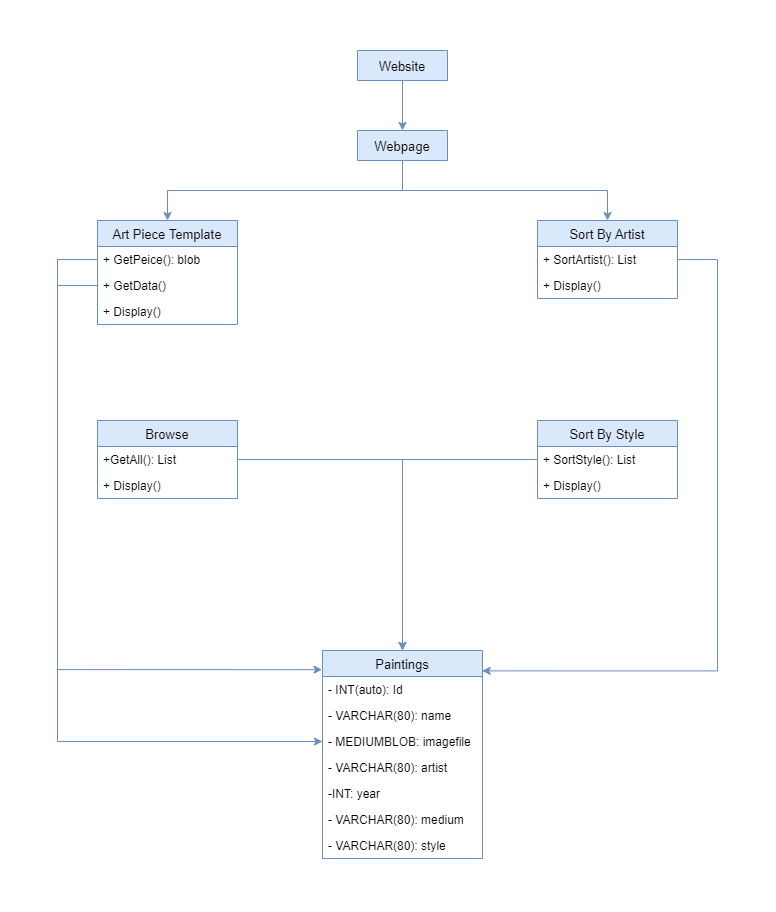

The diagram above was exported from draw.io. Its source (the exported page's mxGraphModel, read from the mxfile embedded in the PNG):
<mxGraphModel dx="1247" dy="677" grid="1" gridSize="10" guides="1" tooltips="1" connect="1" arrows="1" fold="1" page="1" pageScale="1" pageWidth="850" pageHeight="1100" math="0" shadow="0">
  <root>
    <mxCell id="0" />
    <mxCell id="1" parent="0" />
    <mxCell id="DkSwmPMJM-wmckmWDpIV-1" value="Paintings" style="swimlane;fontStyle=0;childLayout=stackLayout;horizontal=1;startSize=26;fillColor=#dae8fc;horizontalStack=0;resizeParent=1;resizeParentMax=0;resizeLast=0;collapsible=1;marginBottom=0;strokeWidth=1;fontSize=13;strokeColor=#6c8ebf;" parent="1" vertex="1">
      <mxGeometry x="345" y="670" width="160" height="208" as="geometry" />
    </mxCell>
    <mxCell id="DkSwmPMJM-wmckmWDpIV-2" value="- INT(auto): Id" style="text;strokeColor=none;fillColor=none;align=left;verticalAlign=top;spacingLeft=4;spacingRight=4;overflow=hidden;rotatable=0;points=[[0,0.5],[1,0.5]];portConstraint=eastwest;" parent="DkSwmPMJM-wmckmWDpIV-1" vertex="1">
      <mxGeometry y="26" width="160" height="26" as="geometry" />
    </mxCell>
    <mxCell id="Y6SQNUsSDDNZH22rJLIS-2" value="- VARCHAR(80): name" style="text;strokeColor=none;fillColor=none;align=left;verticalAlign=top;spacingLeft=4;spacingRight=4;overflow=hidden;rotatable=0;points=[[0,0.5],[1,0.5]];portConstraint=eastwest;" parent="DkSwmPMJM-wmckmWDpIV-1" vertex="1">
      <mxGeometry y="52" width="160" height="26" as="geometry" />
    </mxCell>
    <mxCell id="DkSwmPMJM-wmckmWDpIV-3" value="- MEDIUMBLOB: imagefile" style="text;strokeColor=none;fillColor=none;align=left;verticalAlign=top;spacingLeft=4;spacingRight=4;overflow=hidden;rotatable=0;points=[[0,0.5],[1,0.5]];portConstraint=eastwest;" parent="DkSwmPMJM-wmckmWDpIV-1" vertex="1">
      <mxGeometry y="78" width="160" height="26" as="geometry" />
    </mxCell>
    <mxCell id="Y6SQNUsSDDNZH22rJLIS-1" value="- VARCHAR(80): artist" style="text;strokeColor=none;fillColor=none;align=left;verticalAlign=top;spacingLeft=4;spacingRight=4;overflow=hidden;rotatable=0;points=[[0,0.5],[1,0.5]];portConstraint=eastwest;" parent="DkSwmPMJM-wmckmWDpIV-1" vertex="1">
      <mxGeometry y="104" width="160" height="26" as="geometry" />
    </mxCell>
    <mxCell id="DkSwmPMJM-wmckmWDpIV-4" value="-INT: year" style="text;strokeColor=none;fillColor=none;align=left;verticalAlign=top;spacingLeft=4;spacingRight=4;overflow=hidden;rotatable=0;points=[[0,0.5],[1,0.5]];portConstraint=eastwest;" parent="DkSwmPMJM-wmckmWDpIV-1" vertex="1">
      <mxGeometry y="130" width="160" height="26" as="geometry" />
    </mxCell>
    <mxCell id="Y6SQNUsSDDNZH22rJLIS-3" value="- VARCHAR(80): medium" style="text;strokeColor=none;fillColor=none;align=left;verticalAlign=top;spacingLeft=4;spacingRight=4;overflow=hidden;rotatable=0;points=[[0,0.5],[1,0.5]];portConstraint=eastwest;" parent="DkSwmPMJM-wmckmWDpIV-1" vertex="1">
      <mxGeometry y="156" width="160" height="26" as="geometry" />
    </mxCell>
    <mxCell id="Y6SQNUsSDDNZH22rJLIS-4" value="- VARCHAR(80): style" style="text;strokeColor=none;fillColor=none;align=left;verticalAlign=top;spacingLeft=4;spacingRight=4;overflow=hidden;rotatable=0;points=[[0,0.5],[1,0.5]];portConstraint=eastwest;" parent="DkSwmPMJM-wmckmWDpIV-1" vertex="1">
      <mxGeometry y="182" width="160" height="26" as="geometry" />
    </mxCell>
    <mxCell id="_6eeGp_bqN7I701Vm0w8-1" value="Browse" style="swimlane;fontStyle=0;childLayout=stackLayout;horizontal=1;startSize=26;fillColor=#dae8fc;horizontalStack=0;resizeParent=1;resizeParentMax=0;resizeLast=0;collapsible=1;marginBottom=0;fontSize=13;strokeColor=#6c8ebf;" vertex="1" parent="1">
      <mxGeometry x="120" y="440" width="140" height="78" as="geometry" />
    </mxCell>
    <mxCell id="_6eeGp_bqN7I701Vm0w8-2" value="+GetAll(): List" style="text;strokeColor=none;fillColor=none;align=left;verticalAlign=top;spacingLeft=4;spacingRight=4;overflow=hidden;rotatable=0;points=[[0,0.5],[1,0.5]];portConstraint=eastwest;" vertex="1" parent="_6eeGp_bqN7I701Vm0w8-1">
      <mxGeometry y="26" width="140" height="26" as="geometry" />
    </mxCell>
    <mxCell id="_6eeGp_bqN7I701Vm0w8-3" value="+ Display()" style="text;strokeColor=none;fillColor=none;align=left;verticalAlign=top;spacingLeft=4;spacingRight=4;overflow=hidden;rotatable=0;points=[[0,0.5],[1,0.5]];portConstraint=eastwest;" vertex="1" parent="_6eeGp_bqN7I701Vm0w8-1">
      <mxGeometry y="52" width="140" height="26" as="geometry" />
    </mxCell>
    <mxCell id="_6eeGp_bqN7I701Vm0w8-5" value="Sort By Artist" style="swimlane;fontStyle=0;childLayout=stackLayout;horizontal=1;startSize=26;fillColor=#dae8fc;horizontalStack=0;resizeParent=1;resizeParentMax=0;resizeLast=0;collapsible=1;marginBottom=0;fontSize=13;strokeColor=#6c8ebf;" vertex="1" parent="1">
      <mxGeometry x="560" y="240" width="140" height="78" as="geometry" />
    </mxCell>
    <mxCell id="_6eeGp_bqN7I701Vm0w8-6" value="+ SortArtist(): List" style="text;strokeColor=none;fillColor=none;align=left;verticalAlign=top;spacingLeft=4;spacingRight=4;overflow=hidden;rotatable=0;points=[[0,0.5],[1,0.5]];portConstraint=eastwest;" vertex="1" parent="_6eeGp_bqN7I701Vm0w8-5">
      <mxGeometry y="26" width="140" height="26" as="geometry" />
    </mxCell>
    <mxCell id="_6eeGp_bqN7I701Vm0w8-7" value="+ Display()" style="text;strokeColor=none;fillColor=none;align=left;verticalAlign=top;spacingLeft=4;spacingRight=4;overflow=hidden;rotatable=0;points=[[0,0.5],[1,0.5]];portConstraint=eastwest;" vertex="1" parent="_6eeGp_bqN7I701Vm0w8-5">
      <mxGeometry y="52" width="140" height="26" as="geometry" />
    </mxCell>
    <mxCell id="_6eeGp_bqN7I701Vm0w8-9" value="Sort By Style" style="swimlane;fontStyle=0;childLayout=stackLayout;horizontal=1;startSize=26;fillColor=#dae8fc;horizontalStack=0;resizeParent=1;resizeParentMax=0;resizeLast=0;collapsible=1;marginBottom=0;fontSize=13;strokeColor=#6c8ebf;" vertex="1" parent="1">
      <mxGeometry x="560" y="440" width="140" height="78" as="geometry" />
    </mxCell>
    <mxCell id="_6eeGp_bqN7I701Vm0w8-10" value="+ SortStyle(): List" style="text;strokeColor=none;fillColor=none;align=left;verticalAlign=top;spacingLeft=4;spacingRight=4;overflow=hidden;rotatable=0;points=[[0,0.5],[1,0.5]];portConstraint=eastwest;" vertex="1" parent="_6eeGp_bqN7I701Vm0w8-9">
      <mxGeometry y="26" width="140" height="26" as="geometry" />
    </mxCell>
    <mxCell id="_6eeGp_bqN7I701Vm0w8-11" value="+ Display()" style="text;strokeColor=none;fillColor=none;align=left;verticalAlign=top;spacingLeft=4;spacingRight=4;overflow=hidden;rotatable=0;points=[[0,0.5],[1,0.5]];portConstraint=eastwest;" vertex="1" parent="_6eeGp_bqN7I701Vm0w8-9">
      <mxGeometry y="52" width="140" height="26" as="geometry" />
    </mxCell>
    <mxCell id="_6eeGp_bqN7I701Vm0w8-13" value="Art Piece Template" style="swimlane;fontStyle=0;childLayout=stackLayout;horizontal=1;startSize=26;fillColor=#dae8fc;horizontalStack=0;resizeParent=1;resizeParentMax=0;resizeLast=0;collapsible=1;marginBottom=0;fontSize=13;strokeColor=#6c8ebf;" vertex="1" parent="1">
      <mxGeometry x="120" y="240" width="140" height="104" as="geometry" />
    </mxCell>
    <mxCell id="_6eeGp_bqN7I701Vm0w8-14" value="+ GetPeice(): blob" style="text;strokeColor=none;fillColor=none;align=left;verticalAlign=top;spacingLeft=4;spacingRight=4;overflow=hidden;rotatable=0;points=[[0,0.5],[1,0.5]];portConstraint=eastwest;" vertex="1" parent="_6eeGp_bqN7I701Vm0w8-13">
      <mxGeometry y="26" width="140" height="26" as="geometry" />
    </mxCell>
    <mxCell id="_6eeGp_bqN7I701Vm0w8-15" value="+ GetData()" style="text;strokeColor=none;fillColor=none;align=left;verticalAlign=top;spacingLeft=4;spacingRight=4;overflow=hidden;rotatable=0;points=[[0,0.5],[1,0.5]];portConstraint=eastwest;" vertex="1" parent="_6eeGp_bqN7I701Vm0w8-13">
      <mxGeometry y="52" width="140" height="26" as="geometry" />
    </mxCell>
    <mxCell id="_6eeGp_bqN7I701Vm0w8-38" value="+ Display()" style="text;strokeColor=none;fillColor=none;align=left;verticalAlign=top;spacingLeft=4;spacingRight=4;overflow=hidden;rotatable=0;points=[[0,0.5],[1,0.5]];portConstraint=eastwest;" vertex="1" parent="_6eeGp_bqN7I701Vm0w8-13">
      <mxGeometry y="78" width="140" height="26" as="geometry" />
    </mxCell>
    <mxCell id="_6eeGp_bqN7I701Vm0w8-26" style="edgeStyle=orthogonalEdgeStyle;rounded=0;orthogonalLoop=1;jettySize=auto;html=1;exitX=0.5;exitY=1;exitDx=0;exitDy=0;fontSize=13;fillColor=#dae8fc;strokeColor=#6c8ebf;" edge="1" parent="1" source="_6eeGp_bqN7I701Vm0w8-17" target="_6eeGp_bqN7I701Vm0w8-22">
      <mxGeometry relative="1" as="geometry" />
    </mxCell>
    <mxCell id="_6eeGp_bqN7I701Vm0w8-17" value="Website" style="swimlane;fontStyle=0;childLayout=stackLayout;horizontal=1;startSize=30;fillColor=#dae8fc;horizontalStack=0;resizeParent=1;resizeParentMax=0;resizeLast=0;collapsible=1;marginBottom=0;fontSize=13;strokeColor=#6c8ebf;" vertex="1" collapsed="1" parent="1">
      <mxGeometry x="380" y="70" width="90" height="30" as="geometry">
        <mxRectangle x="320" y="620" width="140" height="104" as="alternateBounds" />
      </mxGeometry>
    </mxCell>
    <mxCell id="_6eeGp_bqN7I701Vm0w8-18" value="+ field: type" style="text;strokeColor=none;fillColor=none;align=left;verticalAlign=top;spacingLeft=4;spacingRight=4;overflow=hidden;rotatable=0;points=[[0,0.5],[1,0.5]];portConstraint=eastwest;fontSize=13;" vertex="1" parent="_6eeGp_bqN7I701Vm0w8-17">
      <mxGeometry y="26" width="140" height="26" as="geometry" />
    </mxCell>
    <mxCell id="_6eeGp_bqN7I701Vm0w8-19" value="+ field: type" style="text;strokeColor=none;fillColor=none;align=left;verticalAlign=top;spacingLeft=4;spacingRight=4;overflow=hidden;rotatable=0;points=[[0,0.5],[1,0.5]];portConstraint=eastwest;fontSize=13;" vertex="1" parent="_6eeGp_bqN7I701Vm0w8-17">
      <mxGeometry y="52" width="140" height="26" as="geometry" />
    </mxCell>
    <mxCell id="_6eeGp_bqN7I701Vm0w8-20" value="+ field: type" style="text;strokeColor=none;fillColor=none;align=left;verticalAlign=top;spacingLeft=4;spacingRight=4;overflow=hidden;rotatable=0;points=[[0,0.5],[1,0.5]];portConstraint=eastwest;fontSize=13;" vertex="1" parent="_6eeGp_bqN7I701Vm0w8-17">
      <mxGeometry y="78" width="140" height="26" as="geometry" />
    </mxCell>
    <mxCell id="_6eeGp_bqN7I701Vm0w8-27" style="edgeStyle=orthogonalEdgeStyle;rounded=0;orthogonalLoop=1;jettySize=auto;html=1;exitX=0.5;exitY=1;exitDx=0;exitDy=0;entryX=0.5;entryY=0;entryDx=0;entryDy=0;fontSize=13;fillColor=#dae8fc;strokeColor=#6c8ebf;" edge="1" parent="1" source="_6eeGp_bqN7I701Vm0w8-22" target="_6eeGp_bqN7I701Vm0w8-13">
      <mxGeometry relative="1" as="geometry" />
    </mxCell>
    <mxCell id="_6eeGp_bqN7I701Vm0w8-28" style="edgeStyle=orthogonalEdgeStyle;rounded=0;orthogonalLoop=1;jettySize=auto;html=1;exitX=0.5;exitY=1;exitDx=0;exitDy=0;entryX=0.5;entryY=0;entryDx=0;entryDy=0;fontSize=13;fillColor=#dae8fc;strokeColor=#6c8ebf;" edge="1" parent="1" source="_6eeGp_bqN7I701Vm0w8-22" target="_6eeGp_bqN7I701Vm0w8-5">
      <mxGeometry relative="1" as="geometry">
        <Array as="points">
          <mxPoint x="425" y="210" />
          <mxPoint x="630" y="210" />
        </Array>
      </mxGeometry>
    </mxCell>
    <mxCell id="_6eeGp_bqN7I701Vm0w8-22" value="Webpage" style="swimlane;fontStyle=0;childLayout=stackLayout;horizontal=1;startSize=30;fillColor=#dae8fc;horizontalStack=0;resizeParent=1;resizeParentMax=0;resizeLast=0;collapsible=1;marginBottom=0;fontSize=13;strokeColor=#6c8ebf;" vertex="1" collapsed="1" parent="1">
      <mxGeometry x="380" y="150" width="90" height="30" as="geometry">
        <mxRectangle x="320" y="620" width="140" height="104" as="alternateBounds" />
      </mxGeometry>
    </mxCell>
    <mxCell id="_6eeGp_bqN7I701Vm0w8-23" value="+ field: type" style="text;strokeColor=none;fillColor=none;align=left;verticalAlign=top;spacingLeft=4;spacingRight=4;overflow=hidden;rotatable=0;points=[[0,0.5],[1,0.5]];portConstraint=eastwest;fontSize=13;" vertex="1" parent="_6eeGp_bqN7I701Vm0w8-22">
      <mxGeometry y="26" width="140" height="26" as="geometry" />
    </mxCell>
    <mxCell id="_6eeGp_bqN7I701Vm0w8-24" value="+ field: type" style="text;strokeColor=none;fillColor=none;align=left;verticalAlign=top;spacingLeft=4;spacingRight=4;overflow=hidden;rotatable=0;points=[[0,0.5],[1,0.5]];portConstraint=eastwest;fontSize=13;" vertex="1" parent="_6eeGp_bqN7I701Vm0w8-22">
      <mxGeometry y="52" width="140" height="26" as="geometry" />
    </mxCell>
    <mxCell id="_6eeGp_bqN7I701Vm0w8-25" value="+ field: type" style="text;strokeColor=none;fillColor=none;align=left;verticalAlign=top;spacingLeft=4;spacingRight=4;overflow=hidden;rotatable=0;points=[[0,0.5],[1,0.5]];portConstraint=eastwest;fontSize=13;" vertex="1" parent="_6eeGp_bqN7I701Vm0w8-22">
      <mxGeometry y="78" width="140" height="26" as="geometry" />
    </mxCell>
    <mxCell id="_6eeGp_bqN7I701Vm0w8-45" style="edgeStyle=orthogonalEdgeStyle;rounded=0;orthogonalLoop=1;jettySize=auto;html=1;exitX=1;exitY=0.5;exitDx=0;exitDy=0;entryX=0.5;entryY=0;entryDx=0;entryDy=0;fontSize=13;fillColor=#dae8fc;strokeColor=#6c8ebf;" edge="1" parent="1" source="_6eeGp_bqN7I701Vm0w8-2" target="DkSwmPMJM-wmckmWDpIV-1">
      <mxGeometry relative="1" as="geometry" />
    </mxCell>
    <mxCell id="_6eeGp_bqN7I701Vm0w8-47" style="edgeStyle=orthogonalEdgeStyle;rounded=0;orthogonalLoop=1;jettySize=auto;html=1;exitX=0;exitY=0.5;exitDx=0;exitDy=0;fontSize=13;fillColor=#dae8fc;strokeColor=#6c8ebf;" edge="1" parent="1" source="_6eeGp_bqN7I701Vm0w8-10" target="DkSwmPMJM-wmckmWDpIV-1">
      <mxGeometry relative="1" as="geometry" />
    </mxCell>
    <mxCell id="_6eeGp_bqN7I701Vm0w8-48" style="edgeStyle=orthogonalEdgeStyle;rounded=0;orthogonalLoop=1;jettySize=auto;html=1;entryX=-0.003;entryY=0.092;entryDx=0;entryDy=0;entryPerimeter=0;fontSize=13;exitX=0;exitY=0.5;exitDx=0;exitDy=0;fillColor=#dae8fc;strokeColor=#6c8ebf;" edge="1" parent="1" source="_6eeGp_bqN7I701Vm0w8-15" target="DkSwmPMJM-wmckmWDpIV-1">
      <mxGeometry relative="1" as="geometry">
        <Array as="points">
          <mxPoint x="80" y="305" />
          <mxPoint x="80" y="689" />
        </Array>
      </mxGeometry>
    </mxCell>
    <mxCell id="_6eeGp_bqN7I701Vm0w8-52" style="edgeStyle=orthogonalEdgeStyle;rounded=0;orthogonalLoop=1;jettySize=auto;html=1;entryX=0.998;entryY=0.098;entryDx=0;entryDy=0;entryPerimeter=0;fontSize=13;exitX=1;exitY=0.5;exitDx=0;exitDy=0;fillColor=#dae8fc;strokeColor=#6c8ebf;" edge="1" parent="1" source="_6eeGp_bqN7I701Vm0w8-6" target="DkSwmPMJM-wmckmWDpIV-1">
      <mxGeometry relative="1" as="geometry">
        <Array as="points">
          <mxPoint x="740" y="279" />
          <mxPoint x="740" y="690" />
        </Array>
      </mxGeometry>
    </mxCell>
    <mxCell id="_6eeGp_bqN7I701Vm0w8-53" style="edgeStyle=orthogonalEdgeStyle;rounded=0;orthogonalLoop=1;jettySize=auto;html=1;fontSize=13;exitX=0;exitY=0.5;exitDx=0;exitDy=0;fillColor=#dae8fc;strokeColor=#6c8ebf;" edge="1" parent="1" source="_6eeGp_bqN7I701Vm0w8-14" target="DkSwmPMJM-wmckmWDpIV-3">
      <mxGeometry relative="1" as="geometry">
        <Array as="points">
          <mxPoint x="80" y="279" />
          <mxPoint x="80" y="761" />
        </Array>
      </mxGeometry>
    </mxCell>
  </root>
</mxGraphModel>